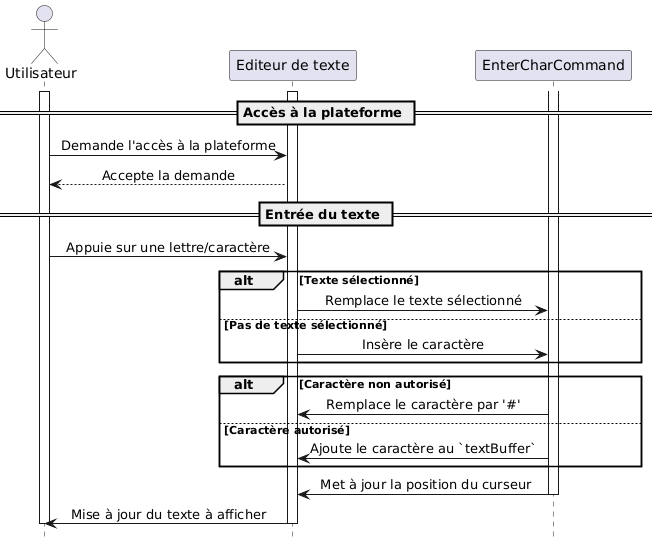

The diagram above was rendered by PlantUML. Its source (embedded in the PNG):
@startuml
hide footbox
skinparam sequenceMessageAlign center

actor Utilisateur
participant "Editeur de texte"
participant "EnterCharCommand"

activate Utilisateur
activate "Editeur de texte"

== Accès à la plateforme ==

Utilisateur -> "Editeur de texte": Demande l'accès à la plateforme
Utilisateur <-- "Editeur de texte": Accepte la demande

== Entrée du texte ==

Utilisateur -> "Editeur de texte": Appuie sur une lettre/caractère

alt Texte sélectionné
  "Editeur de texte" -> "EnterCharCommand": Remplace le texte sélectionné
else Pas de texte sélectionné
  "Editeur de texte" -> "EnterCharCommand": Insère le caractère
end

activate "EnterCharCommand"

alt Caractère non autorisé
  "EnterCharCommand" -> "Editeur de texte": Remplace le caractère par '#'
else Caractère autorisé
  "EnterCharCommand" -> "Editeur de texte": Ajoute le caractère au `textBuffer`
end

"EnterCharCommand" -> "Editeur de texte": Met à jour la position du curseur
deactivate "EnterCharCommand"

"Editeur de texte" -> Utilisateur: Mise à jour du texte à afficher

deactivate Utilisateur
deactivate "Editeur de texte"
@enduml